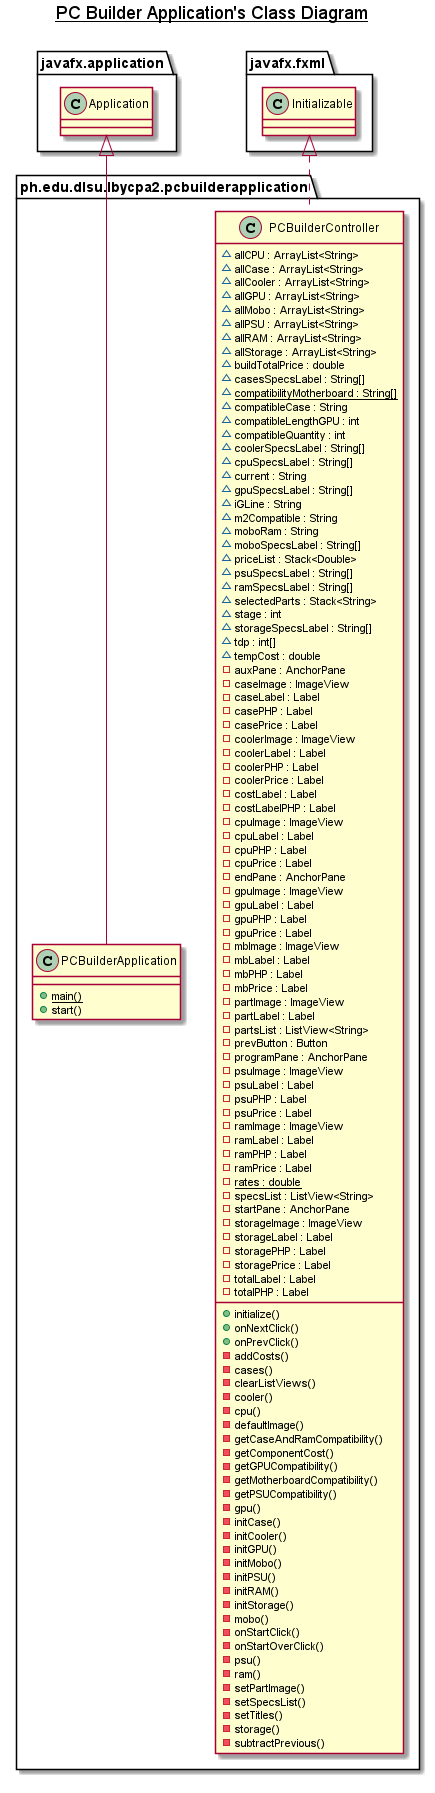

The diagram above was rendered by PlantUML. Its source (embedded in the PNG):
@startuml

title __PC Builder Application's Class Diagram__\n

'  namespace  {
    namespace ph.edu.dlsu.lbycpa2.pcbuilderapplication {
      class ph.edu.dlsu.lbycpa2.pcbuilderapplication.PCBuilderApplication {
          {static} + main()
          + start()
      }
    }
'  }
  

'  namespace  {
    namespace ph.edu.dlsu.lbycpa2.pcbuilderapplication {
      class ph.edu.dlsu.lbycpa2.pcbuilderapplication.PCBuilderController {
          ~ allCPU : ArrayList<String>
          ~ allCase : ArrayList<String>
          ~ allCooler : ArrayList<String>
          ~ allGPU : ArrayList<String>
          ~ allMobo : ArrayList<String>
          ~ allPSU : ArrayList<String>
          ~ allRAM : ArrayList<String>
          ~ allStorage : ArrayList<String>
          ~ buildTotalPrice : double
          ~ casesSpecsLabel : String[]
          {static} ~ compatibilityMotherboard : String[]
          ~ compatibleCase : String
          ~ compatibleLengthGPU : int
          ~ compatibleQuantity : int
          ~ coolerSpecsLabel : String[]
          ~ cpuSpecsLabel : String[]
          ~ current : String
          ~ gpuSpecsLabel : String[]
          ~ iGLine : String
          ~ m2Compatible : String
          ~ moboRam : String
          ~ moboSpecsLabel : String[]
          ~ priceList : Stack<Double>
          ~ psuSpecsLabel : String[]
          ~ ramSpecsLabel : String[]
          ~ selectedParts : Stack<String>
          ~ stage : int
          ~ storageSpecsLabel : String[]
          ~ tdp : int[]
          ~ tempCost : double
          - auxPane : AnchorPane
          - caseImage : ImageView
          - caseLabel : Label
          - casePHP : Label
          - casePrice : Label
          - coolerImage : ImageView
          - coolerLabel : Label
          - coolerPHP : Label
          - coolerPrice : Label
          - costLabel : Label
          - costLabelPHP : Label
          - cpuImage : ImageView
          - cpuLabel : Label
          - cpuPHP : Label
          - cpuPrice : Label
          - endPane : AnchorPane
          - gpuImage : ImageView
          - gpuLabel : Label
          - gpuPHP : Label
          - gpuPrice : Label
          - mbImage : ImageView
          - mbLabel : Label
          - mbPHP : Label
          - mbPrice : Label
          - partImage : ImageView
          - partLabel : Label
          - partsList : ListView<String>
          - prevButton : Button
          - programPane : AnchorPane
          - psuImage : ImageView
          - psuLabel : Label
          - psuPHP : Label
          - psuPrice : Label
          - ramImage : ImageView
          - ramLabel : Label
          - ramPHP : Label
          - ramPrice : Label
          {static} - rates : double
          - specsList : ListView<String>
          - startPane : AnchorPane
          - storageImage : ImageView
          - storageLabel : Label
          - storagePHP : Label
          - storagePrice : Label
          - totalLabel : Label
          - totalPHP : Label
          + initialize()
          + onNextClick()
          + onPrevClick()
          - addCosts()
          - cases()
          - clearListViews()
          - cooler()
          - cpu()
          - defaultImage()
          - getCaseAndRamCompatibility()
          - getComponentCost()
          - getGPUCompatibility()
          - getMotherboardCompatibility()
          - getPSUCompatibility()
          - gpu()
          - initCase()
          - initCooler()
          - initGPU()
          - initMobo()
          - initPSU()
          - initRAM()
          - initStorage()
          - mobo()
          - onStartClick()
          - onStartOverClick()
          - psu()
          - ram()
          - setPartImage()
          - setSpecsList()
          - setTitles()
          - storage()
          - subtractPrevious()
      }
    }
'  }
  

  ph.edu.dlsu.lbycpa2.pcbuilderapplication.PCBuilderApplication -up-|> javafx.application.Application
  ph.edu.dlsu.lbycpa2.pcbuilderapplication.PCBuilderController .up.|> javafx.fxml.Initializable


right footer

endfooter

@enduml